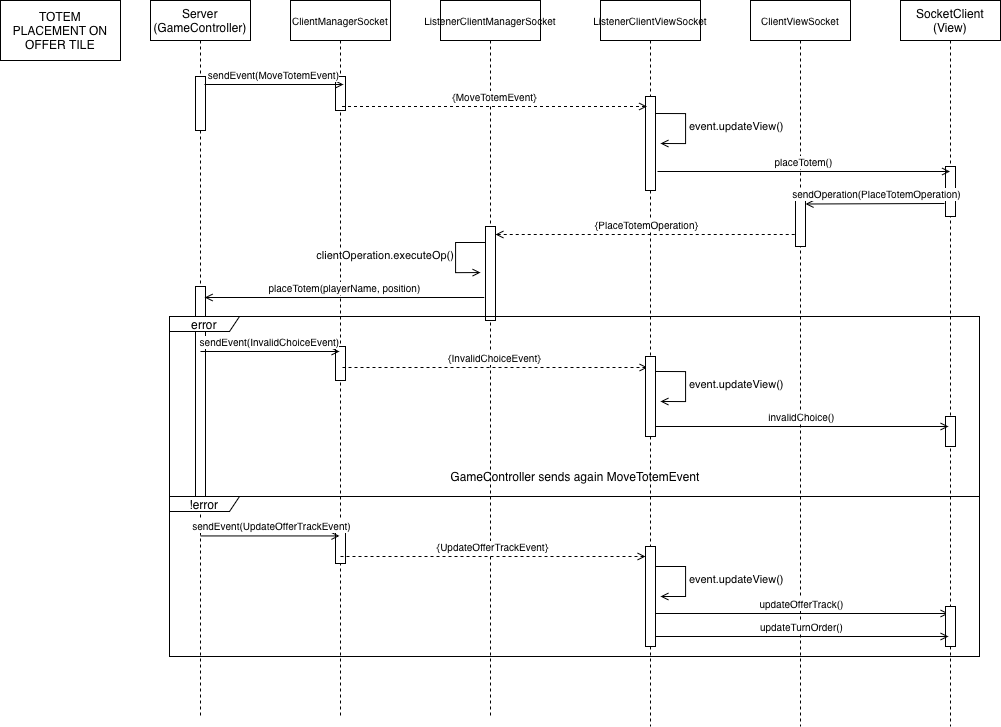

The diagram above was exported from draw.io. Its source (the exported page's mxGraphModel, read from the mxfile embedded in the PNG):
<mxGraphModel dx="1148" dy="838" grid="1" gridSize="10" guides="1" tooltips="1" connect="1" arrows="1" fold="1" page="1" pageScale="1" pageWidth="1169" pageHeight="827" math="0" shadow="0">
  <root>
    <mxCell id="0" />
    <mxCell id="1" parent="0" />
    <mxCell id="EqlvVu_RSJ92kVTPe7C--1" parent="1" style="shape=umlLifeline;perimeter=lifelinePerimeter;whiteSpace=wrap;html=1;container=1;dropTarget=0;collapsible=0;recursiveResize=0;outlineConnect=0;portConstraint=eastwest;newEdgeStyle={&quot;curved&quot;:0,&quot;rounded&quot;:0};" value="Server&lt;div&gt;(GameController)&lt;/div&gt;" vertex="1">
      <mxGeometry height="716" width="100" x="160" y="24" as="geometry" />
    </mxCell>
    <mxCell id="YpVMlFQZ2tzxHWFcuDc0-1" parent="EqlvVu_RSJ92kVTPe7C--1" style="html=1;points=[[0,0,0,0,5],[0,1,0,0,-5],[1,0,0,0,5],[1,1,0,0,-5]];perimeter=orthogonalPerimeter;outlineConnect=0;targetShapes=umlLifeline;portConstraint=eastwest;newEdgeStyle={&quot;curved&quot;:0,&quot;rounded&quot;:0};" value="" vertex="1">
      <mxGeometry height="54" width="10" x="45" y="76" as="geometry" />
    </mxCell>
    <mxCell id="YpVMlFQZ2tzxHWFcuDc0-15" parent="EqlvVu_RSJ92kVTPe7C--1" style="html=1;points=[[0,0,0,0,5],[0,1,0,0,-5],[1,0,0,0,5],[1,1,0,0,-5]];perimeter=orthogonalPerimeter;outlineConnect=0;targetShapes=umlLifeline;portConstraint=eastwest;newEdgeStyle={&quot;curved&quot;:0,&quot;rounded&quot;:0};" value="" vertex="1">
      <mxGeometry height="224" width="10" x="45" y="286" as="geometry" />
    </mxCell>
    <mxCell id="EqlvVu_RSJ92kVTPe7C--4" parent="1" style="shape=umlLifeline;perimeter=lifelinePerimeter;whiteSpace=wrap;html=1;container=1;dropTarget=0;collapsible=0;recursiveResize=0;outlineConnect=0;portConstraint=eastwest;newEdgeStyle={&quot;curved&quot;:0,&quot;rounded&quot;:0};" value="&lt;font style=&quot;font-size: 10px;&quot;&gt;ClientManagerSocket&lt;/font&gt;" vertex="1">
      <mxGeometry height="716" width="100" x="300" y="24" as="geometry" />
    </mxCell>
    <mxCell id="YpVMlFQZ2tzxHWFcuDc0-3" parent="EqlvVu_RSJ92kVTPe7C--4" style="html=1;points=[[0,0,0,0,5],[0,1,0,0,-5],[1,0,0,0,5],[1,1,0,0,-5]];perimeter=orthogonalPerimeter;outlineConnect=0;targetShapes=umlLifeline;portConstraint=eastwest;newEdgeStyle={&quot;curved&quot;:0,&quot;rounded&quot;:0};" value="" vertex="1">
      <mxGeometry height="34" width="10" x="45" y="76" as="geometry" />
    </mxCell>
    <mxCell id="YpVMlFQZ2tzxHWFcuDc0-19" parent="EqlvVu_RSJ92kVTPe7C--4" style="html=1;points=[[0,0,0,0,5],[0,1,0,0,-5],[1,0,0,0,5],[1,1,0,0,-5]];perimeter=orthogonalPerimeter;outlineConnect=0;targetShapes=umlLifeline;portConstraint=eastwest;newEdgeStyle={&quot;curved&quot;:0,&quot;rounded&quot;:0};" value="" vertex="1">
      <mxGeometry height="34" width="10" x="45" y="346" as="geometry" />
    </mxCell>
    <mxCell id="YpVMlFQZ2tzxHWFcuDc0-27" parent="EqlvVu_RSJ92kVTPe7C--4" style="html=1;points=[[0,0,0,0,5],[0,1,0,0,-5],[1,0,0,0,5],[1,1,0,0,-5]];perimeter=orthogonalPerimeter;outlineConnect=0;targetShapes=umlLifeline;portConstraint=eastwest;newEdgeStyle={&quot;curved&quot;:0,&quot;rounded&quot;:0};" value="" vertex="1">
      <mxGeometry height="34" width="10" x="45" y="529" as="geometry" />
    </mxCell>
    <mxCell id="EqlvVu_RSJ92kVTPe7C--7" parent="1" style="shape=umlLifeline;perimeter=lifelinePerimeter;whiteSpace=wrap;html=1;container=1;dropTarget=0;collapsible=0;recursiveResize=0;outlineConnect=0;portConstraint=eastwest;newEdgeStyle={&quot;curved&quot;:0,&quot;rounded&quot;:0};" value="&lt;font style=&quot;font-size: 10px;&quot;&gt;ListenerClientManagerSocket&lt;/font&gt;" vertex="1">
      <mxGeometry height="716" width="100" x="450" y="24" as="geometry" />
    </mxCell>
    <mxCell id="YpVMlFQZ2tzxHWFcuDc0-12" parent="EqlvVu_RSJ92kVTPe7C--7" style="html=1;points=[[0,0,0,0,5],[0,1,0,0,-5],[1,0,0,0,5],[1,1,0,0,-5]];perimeter=orthogonalPerimeter;outlineConnect=0;targetShapes=umlLifeline;portConstraint=eastwest;newEdgeStyle={&quot;curved&quot;:0,&quot;rounded&quot;:0};" value="" vertex="1">
      <mxGeometry height="94" width="10" x="45" y="226" as="geometry" />
    </mxCell>
    <mxCell id="EqlvVu_RSJ92kVTPe7C--9" parent="1" style="shape=umlLifeline;perimeter=lifelinePerimeter;whiteSpace=wrap;html=1;container=1;dropTarget=0;collapsible=0;recursiveResize=0;outlineConnect=0;portConstraint=eastwest;newEdgeStyle={&quot;curved&quot;:0,&quot;rounded&quot;:0};" value="&lt;font style=&quot;font-size: 10px;&quot;&gt;ListenerClientViewSocket&lt;/font&gt;" vertex="1">
      <mxGeometry height="726" width="100" x="610" y="24" as="geometry" />
    </mxCell>
    <mxCell id="YpVMlFQZ2tzxHWFcuDc0-4" parent="EqlvVu_RSJ92kVTPe7C--9" style="html=1;points=[[0,0,0,0,5],[0,1,0,0,-5],[1,0,0,0,5],[1,1,0,0,-5]];perimeter=orthogonalPerimeter;outlineConnect=0;targetShapes=umlLifeline;portConstraint=eastwest;newEdgeStyle={&quot;curved&quot;:0,&quot;rounded&quot;:0};" value="" vertex="1">
      <mxGeometry height="94" width="10" x="45" y="96" as="geometry" />
    </mxCell>
    <mxCell id="EqlvVu_RSJ92kVTPe7C--12" parent="1" style="shape=umlLifeline;perimeter=lifelinePerimeter;whiteSpace=wrap;html=1;container=1;dropTarget=0;collapsible=0;recursiveResize=0;outlineConnect=0;portConstraint=eastwest;newEdgeStyle={&quot;curved&quot;:0,&quot;rounded&quot;:0};" value="&lt;font style=&quot;font-size: 10px;&quot;&gt;ClientViewSocket&lt;/font&gt;" vertex="1">
      <mxGeometry height="726" width="100" x="760" y="24" as="geometry" />
    </mxCell>
    <mxCell id="YpVMlFQZ2tzxHWFcuDc0-10" parent="EqlvVu_RSJ92kVTPe7C--12" style="html=1;points=[[0,0,0,0,5],[0,1,0,0,-5],[1,0,0,0,5],[1,1,0,0,-5]];perimeter=orthogonalPerimeter;outlineConnect=0;targetShapes=umlLifeline;portConstraint=eastwest;newEdgeStyle={&quot;curved&quot;:0,&quot;rounded&quot;:0};" value="" vertex="1">
      <mxGeometry height="50" width="10" x="45" y="196" as="geometry" />
    </mxCell>
    <mxCell id="EqlvVu_RSJ92kVTPe7C--13" parent="1" style="shape=umlLifeline;perimeter=lifelinePerimeter;whiteSpace=wrap;html=1;container=1;dropTarget=0;collapsible=0;recursiveResize=0;outlineConnect=0;portConstraint=eastwest;newEdgeStyle={&quot;curved&quot;:0,&quot;rounded&quot;:0};" value="SocketClient&lt;div&gt;(View)&lt;/div&gt;" vertex="1">
      <mxGeometry height="726" width="100" x="910" y="24" as="geometry" />
    </mxCell>
    <mxCell id="YpVMlFQZ2tzxHWFcuDc0-8" parent="EqlvVu_RSJ92kVTPe7C--13" style="html=1;points=[[0,0,0,0,5],[0,1,0,0,-5],[1,0,0,0,5],[1,1,0,0,-5]];perimeter=orthogonalPerimeter;outlineConnect=0;targetShapes=umlLifeline;portConstraint=eastwest;newEdgeStyle={&quot;curved&quot;:0,&quot;rounded&quot;:0};" value="" vertex="1">
      <mxGeometry height="50" width="10" x="45" y="166" as="geometry" />
    </mxCell>
    <mxCell id="YpVMlFQZ2tzxHWFcuDc0-2" edge="1" parent="1" style="html=1;verticalAlign=bottom;endArrow=open;curved=0;rounded=0;startArrow=none;startFill=0;endFill=0;" value="&lt;font size=&quot;1&quot;&gt;sendEvent(MoveTotemEvent)&lt;/font&gt;">
      <mxGeometry relative="1" width="80" x="0.0003" as="geometry">
        <mxPoint as="offset" />
        <mxPoint x="214" y="108" as="sourcePoint" />
        <mxPoint x="353" y="108" as="targetPoint" />
      </mxGeometry>
    </mxCell>
    <mxCell id="YpVMlFQZ2tzxHWFcuDc0-5" edge="1" parent="1" style="html=1;verticalAlign=bottom;endArrow=open;curved=0;rounded=0;startArrow=none;startFill=0;endFill=0;dashed=1;" value="&lt;font size=&quot;1&quot;&gt;{MoveTotemEvent}&lt;/font&gt;">
      <mxGeometry relative="1" width="80" as="geometry">
        <mxPoint as="offset" />
        <mxPoint x="351.5" y="130" as="sourcePoint" />
        <mxPoint x="656.5" y="130" as="targetPoint" />
      </mxGeometry>
    </mxCell>
    <mxCell id="YpVMlFQZ2tzxHWFcuDc0-6" edge="1" parent="1" style="html=1;align=left;spacingLeft=2;endArrow=open;rounded=0;edgeStyle=orthogonalEdgeStyle;curved=0;rounded=0;endFill=0;" value="event.updateView()">
      <mxGeometry relative="1" as="geometry">
        <Array as="points">
          <mxPoint x="695" y="167" />
        </Array>
        <mxPoint x="665" y="137" as="sourcePoint" />
        <mxPoint x="670" y="167" as="targetPoint" />
      </mxGeometry>
    </mxCell>
    <mxCell id="YpVMlFQZ2tzxHWFcuDc0-7" edge="1" parent="1" style="html=1;verticalAlign=bottom;endArrow=open;curved=0;rounded=0;startArrow=none;startFill=0;endFill=0;" target="EqlvVu_RSJ92kVTPe7C--13" value="&lt;font size=&quot;1&quot;&gt;placeTotem()&lt;/font&gt;">
      <mxGeometry relative="1" width="80" x="0.0003" as="geometry">
        <mxPoint as="offset" />
        <mxPoint x="667" y="195" as="sourcePoint" />
        <mxPoint x="806" y="195" as="targetPoint" />
      </mxGeometry>
    </mxCell>
    <mxCell id="YpVMlFQZ2tzxHWFcuDc0-9" edge="1" parent="1" style="html=1;verticalAlign=bottom;endArrow=none;curved=0;rounded=0;startArrow=open;startFill=0;endFill=0;" value="&lt;font size=&quot;1&quot;&gt;sendOperation(PlaceTotemOperation)&lt;/font&gt;">
      <mxGeometry relative="1" width="80" x="0.0072" as="geometry">
        <mxPoint as="offset" />
        <mxPoint x="815" y="227.5" as="sourcePoint" />
        <mxPoint x="954" y="227" as="targetPoint" />
      </mxGeometry>
    </mxCell>
    <mxCell id="YpVMlFQZ2tzxHWFcuDc0-11" edge="1" parent="1" style="html=1;verticalAlign=bottom;endArrow=none;curved=0;rounded=0;startArrow=open;startFill=0;endFill=0;dashed=1;" value="&lt;font size=&quot;1&quot;&gt;{PlaceTotemOperation}&lt;/font&gt;">
      <mxGeometry relative="1" width="80" as="geometry">
        <mxPoint as="offset" />
        <mxPoint x="505" y="258" as="sourcePoint" />
        <mxPoint x="805" y="258" as="targetPoint" />
      </mxGeometry>
    </mxCell>
    <mxCell id="YpVMlFQZ2tzxHWFcuDc0-13" edge="1" parent="1" style="html=1;align=right;spacingLeft=2;endArrow=open;rounded=0;edgeStyle=orthogonalEdgeStyle;curved=0;rounded=0;startArrow=none;startFill=0;labelPosition=left;verticalLabelPosition=middle;verticalAlign=middle;endFill=0;" value="clientOperation.executeOp()">
      <mxGeometry relative="1" as="geometry">
        <Array as="points">
          <mxPoint x="465" y="296" />
        </Array>
        <mxPoint x="495" y="266" as="sourcePoint" />
        <mxPoint x="490" y="296.0588235294117" as="targetPoint" />
      </mxGeometry>
    </mxCell>
    <mxCell id="YpVMlFQZ2tzxHWFcuDc0-14" edge="1" parent="1" style="html=1;verticalAlign=bottom;endArrow=none;curved=0;rounded=0;startArrow=open;startFill=0;endFill=0;" value="&lt;font size=&quot;1&quot;&gt;placeTotem(playerName, position)&lt;/font&gt;">
      <mxGeometry relative="1" width="80" x="0.0018" as="geometry">
        <mxPoint as="offset" />
        <mxPoint x="214.25" y="321" as="sourcePoint" />
        <mxPoint x="493.75" y="321" as="targetPoint" />
      </mxGeometry>
    </mxCell>
    <mxCell id="YpVMlFQZ2tzxHWFcuDc0-16" parent="1" style="shape=umlFrame;whiteSpace=wrap;html=1;pointerEvents=0;width=70;height=15;" value="error" vertex="1">
      <mxGeometry height="180" width="810" x="179" y="340" as="geometry" />
    </mxCell>
    <mxCell id="YpVMlFQZ2tzxHWFcuDc0-17" parent="1" style="shape=umlFrame;whiteSpace=wrap;html=1;pointerEvents=0;width=70;height=15;" value="!error" vertex="1">
      <mxGeometry height="160" width="810" x="179" y="520" as="geometry" />
    </mxCell>
    <mxCell id="YpVMlFQZ2tzxHWFcuDc0-18" edge="1" parent="1" style="html=1;verticalAlign=bottom;endArrow=open;curved=0;rounded=0;startArrow=none;startFill=0;endFill=0;" value="&lt;font size=&quot;1&quot;&gt;sendEvent(InvalidChoiceEvent)&lt;/font&gt;">
      <mxGeometry relative="1" width="80" x="-0.0004" as="geometry">
        <mxPoint as="offset" />
        <mxPoint x="210" y="375" as="sourcePoint" />
        <mxPoint x="349" y="375" as="targetPoint" />
      </mxGeometry>
    </mxCell>
    <mxCell id="YpVMlFQZ2tzxHWFcuDc0-20" edge="1" parent="1" style="html=1;verticalAlign=bottom;endArrow=open;curved=0;rounded=0;startArrow=none;startFill=0;endFill=0;dashed=1;" value="&lt;font size=&quot;1&quot;&gt;{InvalidChoiceEvent}&lt;/font&gt;">
      <mxGeometry relative="1" width="80" as="geometry">
        <mxPoint as="offset" />
        <mxPoint x="352" y="391" as="sourcePoint" />
        <mxPoint x="657" y="391" as="targetPoint" />
      </mxGeometry>
    </mxCell>
    <mxCell id="YpVMlFQZ2tzxHWFcuDc0-21" parent="1" style="html=1;points=[[0,0,0,0,5],[0,1,0,0,-5],[1,0,0,0,5],[1,1,0,0,-5]];perimeter=orthogonalPerimeter;outlineConnect=0;targetShapes=umlLifeline;portConstraint=eastwest;newEdgeStyle={&quot;curved&quot;:0,&quot;rounded&quot;:0};" value="" vertex="1">
      <mxGeometry height="80" width="10" x="655" y="380" as="geometry" />
    </mxCell>
    <mxCell id="YpVMlFQZ2tzxHWFcuDc0-22" edge="1" parent="1" style="html=1;align=left;spacingLeft=2;endArrow=open;rounded=0;edgeStyle=orthogonalEdgeStyle;curved=0;rounded=0;endFill=0;" value="event.updateView()">
      <mxGeometry relative="1" as="geometry">
        <Array as="points">
          <mxPoint x="695" y="424.98" />
        </Array>
        <mxPoint x="665" y="394.98" as="sourcePoint" />
        <mxPoint x="670" y="424.98" as="targetPoint" />
      </mxGeometry>
    </mxCell>
    <mxCell id="YpVMlFQZ2tzxHWFcuDc0-23" parent="1" style="html=1;points=[[0,0,0,0,5],[0,1,0,0,-5],[1,0,0,0,5],[1,1,0,0,-5]];perimeter=orthogonalPerimeter;outlineConnect=0;targetShapes=umlLifeline;portConstraint=eastwest;newEdgeStyle={&quot;curved&quot;:0,&quot;rounded&quot;:0};" value="" vertex="1">
      <mxGeometry height="30" width="10" x="955" y="440" as="geometry" />
    </mxCell>
    <mxCell id="YpVMlFQZ2tzxHWFcuDc0-24" edge="1" parent="1" style="html=1;verticalAlign=bottom;endArrow=open;curved=0;rounded=0;startArrow=none;startFill=0;endFill=0;" value="&lt;font size=&quot;1&quot;&gt;invalidChoice()&lt;/font&gt;">
      <mxGeometry relative="1" width="80" x="0.0011" as="geometry">
        <mxPoint as="offset" />
        <mxPoint x="665" y="450" as="sourcePoint" />
        <mxPoint x="958" y="450" as="targetPoint" />
      </mxGeometry>
    </mxCell>
    <mxCell id="YpVMlFQZ2tzxHWFcuDc0-25" parent="1" style="text;html=1;whiteSpace=wrap;strokeColor=none;fillColor=none;align=center;verticalAlign=middle;rounded=0;" value="GameController sends again MoveTotemEvent" vertex="1">
      <mxGeometry height="30" width="360" x="405" y="485" as="geometry" />
    </mxCell>
    <mxCell id="YpVMlFQZ2tzxHWFcuDc0-26" edge="1" parent="1" style="html=1;verticalAlign=bottom;endArrow=open;curved=0;rounded=0;startArrow=none;startFill=0;endFill=0;" value="&lt;font size=&quot;1&quot;&gt;sendEvent(UpdateOfferTrackEvent)&lt;/font&gt;">
      <mxGeometry relative="1" width="80" x="0.0072" as="geometry">
        <mxPoint as="offset" />
        <mxPoint x="210" y="559.44" as="sourcePoint" />
        <mxPoint x="349" y="559.44" as="targetPoint" />
      </mxGeometry>
    </mxCell>
    <mxCell id="YpVMlFQZ2tzxHWFcuDc0-28" edge="1" parent="1" style="html=1;verticalAlign=bottom;endArrow=open;curved=0;rounded=0;startArrow=none;startFill=0;endFill=0;dashed=1;" value="&lt;font size=&quot;1&quot;&gt;{UpdateOfferTrackEvent}&lt;/font&gt;">
      <mxGeometry relative="1" width="80" as="geometry">
        <mxPoint as="offset" />
        <mxPoint x="350" y="580" as="sourcePoint" />
        <mxPoint x="655" y="580" as="targetPoint" />
      </mxGeometry>
    </mxCell>
    <mxCell id="YpVMlFQZ2tzxHWFcuDc0-29" parent="1" style="html=1;points=[[0,0,0,0,5],[0,1,0,0,-5],[1,0,0,0,5],[1,1,0,0,-5]];perimeter=orthogonalPerimeter;outlineConnect=0;targetShapes=umlLifeline;portConstraint=eastwest;newEdgeStyle={&quot;curved&quot;:0,&quot;rounded&quot;:0};" value="" vertex="1">
      <mxGeometry height="100" width="10" x="655" y="570" as="geometry" />
    </mxCell>
    <mxCell id="YpVMlFQZ2tzxHWFcuDc0-30" edge="1" parent="1" style="html=1;align=left;spacingLeft=2;endArrow=open;rounded=0;edgeStyle=orthogonalEdgeStyle;curved=0;rounded=0;endFill=0;" value="event.updateView()">
      <mxGeometry relative="1" as="geometry">
        <Array as="points">
          <mxPoint x="695" y="620" />
        </Array>
        <mxPoint x="665" y="590" as="sourcePoint" />
        <mxPoint x="670" y="620" as="targetPoint" />
      </mxGeometry>
    </mxCell>
    <mxCell id="YpVMlFQZ2tzxHWFcuDc0-31" edge="1" parent="1" style="html=1;verticalAlign=bottom;endArrow=open;curved=0;rounded=0;startArrow=none;startFill=0;endFill=0;" value="&lt;font size=&quot;1&quot;&gt;updateOfferTrack()&lt;/font&gt;">
      <mxGeometry relative="1" width="80" x="0.0011" as="geometry">
        <mxPoint as="offset" />
        <mxPoint x="665" y="637" as="sourcePoint" />
        <mxPoint x="958" y="637" as="targetPoint" />
      </mxGeometry>
    </mxCell>
    <mxCell id="YpVMlFQZ2tzxHWFcuDc0-32" parent="1" style="html=1;points=[[0,0,0,0,5],[0,1,0,0,-5],[1,0,0,0,5],[1,1,0,0,-5]];perimeter=orthogonalPerimeter;outlineConnect=0;targetShapes=umlLifeline;portConstraint=eastwest;newEdgeStyle={&quot;curved&quot;:0,&quot;rounded&quot;:0};" value="" vertex="1">
      <mxGeometry height="40" width="10" x="955" y="630" as="geometry" />
    </mxCell>
    <mxCell id="YpVMlFQZ2tzxHWFcuDc0-33" edge="1" parent="1" style="html=1;verticalAlign=bottom;endArrow=open;curved=0;rounded=0;startArrow=none;startFill=0;endFill=0;" value="&lt;font size=&quot;1&quot;&gt;updateTurnOrder()&lt;/font&gt;">
      <mxGeometry relative="1" width="80" x="0.0011" as="geometry">
        <mxPoint as="offset" />
        <mxPoint x="665" y="660" as="sourcePoint" />
        <mxPoint x="958" y="660" as="targetPoint" />
      </mxGeometry>
    </mxCell>
    <mxCell id="YpVMlFQZ2tzxHWFcuDc0-34" parent="1" style="rounded=0;whiteSpace=wrap;html=1;" value="TOTEM PLACEMENT ON OFFER TILE" vertex="1">
      <mxGeometry height="60" width="120" x="10" y="24" as="geometry" />
    </mxCell>
  </root>
</mxGraphModel>